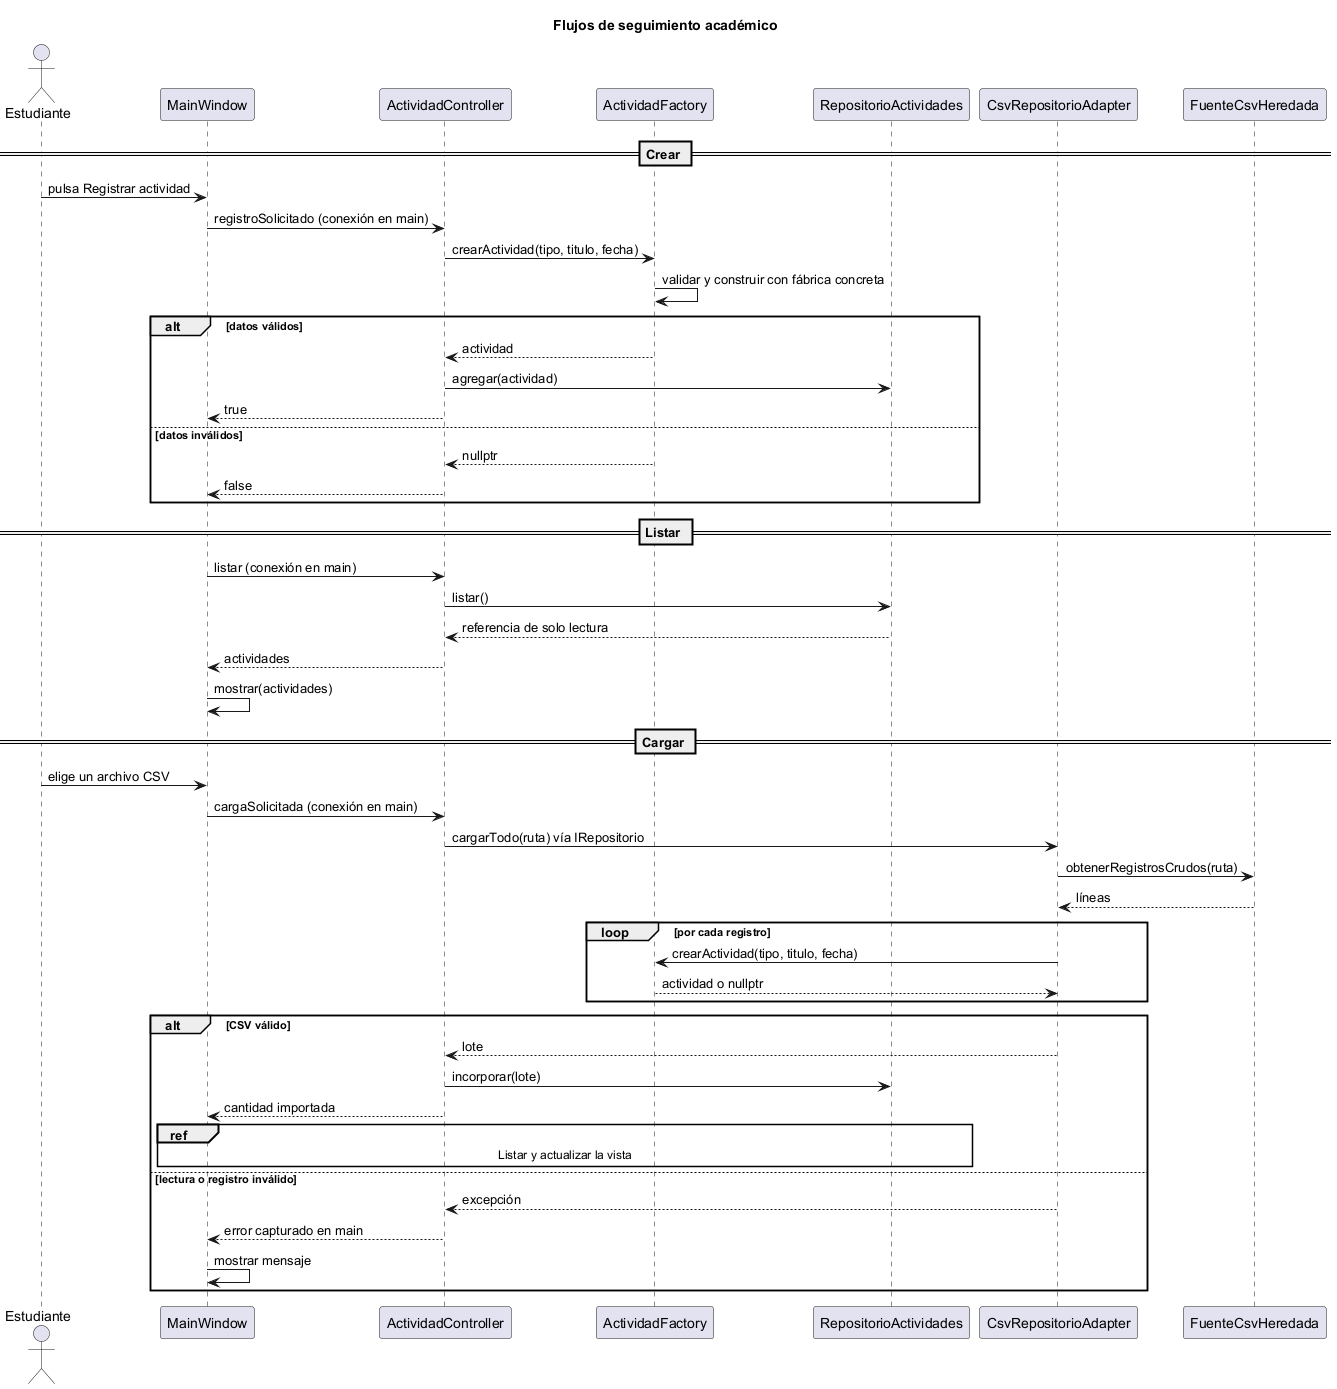

The diagram above was rendered by PlantUML. Its source (embedded in the PNG):
@startuml
title Flujos de seguimiento académico
actor Estudiante as U
participant MainWindow as V
participant ActividadController as C
participant ActividadFactory as F
participant RepositorioActividades as R
participant CsvRepositorioAdapter as A
participant FuenteCsvHeredada as L

== Crear ==
U -> V : pulsa Registrar actividad
V -> C : registroSolicitado (conexión en main)
C -> F : crearActividad(tipo, titulo, fecha)
F -> F : validar y construir con fábrica concreta
alt datos válidos
  F --> C : actividad
  C -> R : agregar(actividad)
  C --> V : true
else datos inválidos
  F --> C : nullptr
  C --> V : false
end

== Listar ==
V -> C : listar (conexión en main)
C -> R : listar()
R --> C : referencia de solo lectura
C --> V : actividades
V -> V : mostrar(actividades)

== Cargar ==
U -> V : elige un archivo CSV
V -> C : cargaSolicitada (conexión en main)
C -> A : cargarTodo(ruta) vía IRepositorio
A -> L : obtenerRegistrosCrudos(ruta)
L --> A : líneas
loop por cada registro
  A -> F : crearActividad(tipo, titulo, fecha)
  F --> A : actividad o nullptr
end
alt CSV válido
  A --> C : lote
  C -> R : incorporar(lote)
  C --> V : cantidad importada
  ref over V, R : Listar y actualizar la vista
else lectura o registro inválido
  A --> C : excepción
  C --> V : error capturado en main
  V -> V : mostrar mensaje
end
@enduml